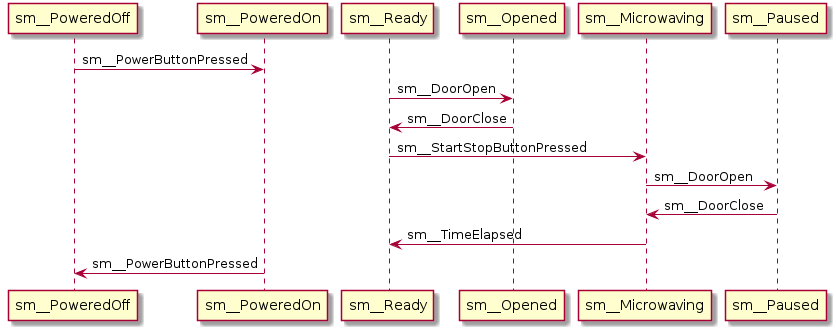

The diagram above was rendered by PlantUML. Its source (embedded in the PNG):
@startuml
sm__PoweredOff -> sm__PoweredOn : sm__PowerButtonPressed
sm__Ready -> sm__Opened : sm__DoorOpen
sm__Opened -> sm__Ready : sm__DoorClose
sm__Ready -> sm__Microwaving : sm__StartStopButtonPressed
sm__Microwaving -> sm__Paused : sm__DoorOpen
sm__Paused -> sm__Microwaving : sm__DoorClose
sm__Microwaving -> sm__Ready : sm__TimeElapsed
sm__PoweredOn -> sm__PoweredOff : sm__PowerButtonPressed
@enduml